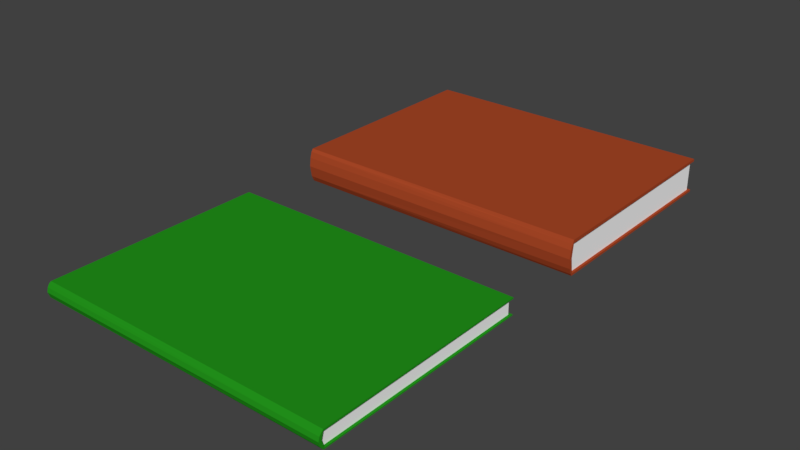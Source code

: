 # Source: SM_Books_001.blend  (saved by Blender 2.79.0; exported with 4.5.12 LTS)
import bpy
from mathutils import Matrix  # noqa: F401  (used for matrix-valued properties, if any)

bpy.ops.wm.read_factory_settings(use_empty=True)
scene = bpy.context.scene
scene.name = 'Scene'

# ---- collections
col_collection_1 = bpy.data.collections.new('Collection 1'); scene.collection.children.link(col_collection_1)

# ---- materials (node trees are filled in below, after node groups)
mat_material_001 = bpy.data.materials.new('Material.001')
mat_material_001.alpha_threshold = 0.0
mat_material_001.use_transparent_shadow = False
mat_material_001.diffuse_color = (1.0, 1.0, 1.0, 1.0)
mat_material_001.roughness = 0.5
mat_material_002 = bpy.data.materials.new('Material.002')
mat_material_002.alpha_threshold = 0.0
mat_material_002.use_transparent_shadow = False
mat_material_002.diffuse_color = (0.402, 0.06378, 0.0199, 1.0)
mat_material_002.roughness = 0.5
mat_material_003 = bpy.data.materials.new('Material.003')
mat_material_003.alpha_threshold = 0.0
mat_material_003.use_transparent_shadow = False
mat_material_003.diffuse_color = (0.0166, 0.2957, 0.01091, 1.0)
mat_material_003.roughness = 0.5

# ---- material node trees

# ---- world
world_world = bpy.data.worlds.new('World'); scene.world = world_world
world_world.color = (0.05088, 0.05088, 0.05088)
world_world.use_sun_shadow = False
world_world.sun_shadow_jitter_overblur = 0.0
world_world.cycles.sampling_method = 'MANUAL'

# ---- meshes
me_cube_002 = bpy.data.meshes.new('Cube.002')
me_cube_002.from_pydata([(-1.0, -1.0, -1.0), (-1.0, -1.0, 1.0), (-1.0, 1.0, -1.0), (-1.0, 1.0, 1.0), (1.0, -1.0, -1.0), (1.0, -1.0, 1.0), (1.0, 1.0, -1.0), (1.0, 1.0, 1.0), (1.0, -1.045, 0.02713), (-1.0, -1.045, -0.00927), (1.0, -1.035, 0.5051), (-1.0, -1.035, 0.4998), (-1.0, -1.027, -0.6616), (1.0, -1.033, -0.531), (1.0, 1.0, 0.8485), (-1.0, 1.0, 0.7902), (1.0, 1.0, -0.8797), (-1.0, 1.0, -0.808), (1.0, -1.013, -0.8671), (1.0, -1.016, 0.7984), (-1.0, -1.019, 0.845), (-1.0, -1.013, -0.859), (-1.0, 1.0, -1.0), (-1.0, -1.0, -1.0), (-1.0, -0.9946, 0.845), (-1.0, -1.0, 1.0), (-1.0, 1.0, 1.0), (-1.0, 1.0, -0.808), (-1.0, 1.0, 0.7902), (-1.0, -0.9867, -0.859), (-1.0, 1.0, 0.03972), (-1.0, -0.9946, 0.8443), (-1.0, -1.011, -0.008458), (-1.0, -0.9868, -0.8583), (-1.013, -1.019, 0.845), (-1.013, -1.0, 1.0), (-1.013, -1.027, -0.6616), (-1.013, -1.045, -0.00927), (-1.013, -1.035, 0.4998), (-1.013, -1.013, -0.859), (-1.013, -0.9946, 0.8443), (-1.013, -1.0, -1.0), (-1.013, -0.9868, -0.8583), (-1.013, 1.0, -1.0), (-1.013, -1.0, -1.0), (-1.013, -0.9946, 0.845), (-1.013, -1.0, 1.0), (-1.013, 1.0, 1.0), (-1.013, 1.0, -0.808), (-1.013, 1.0, 0.7902), (-1.013, -0.9867, -0.859), (-1.013, -1.011, -0.008458), (-1.0, 1.025, -0.808), (-1.0, 1.025, -1.0), (1.0, 1.025, -1.0), (-1.0, 1.025, 1.0), (1.0, 1.025, 1.0), (1.0, 1.025, -0.8797), (1.0, 1.025, 0.8485), (-1.0, 1.025, 0.7902), (-1.0, 1.025, -1.0), (-1.013, 1.025, -1.0), (-1.0, 1.025, -0.808), (-1.0, 1.025, 1.0), (-1.0, 1.025, 0.7902), (-1.013, 1.025, 1.0), (-1.013, 1.025, -0.808), (-1.013, 1.025, 0.7902), (1.002, -0.9995, 0.8008), (1.001, -0.9961, -0.8633), (1.0, 1.0, 0.006578), (1.0, -0.9999, 0.7988), (1.0, -1.016, 0.02684), (1.0, -0.9952, -0.8672), (1.016, 1.0, -0.8797), (1.016, 1.0, -1.0), (1.016, -1.0, -1.0), (1.016, 1.0, 1.0), (1.016, -1.0, 1.0), (1.016, -1.013, -0.8671), (1.016, -1.035, 0.5051), (1.016, -1.045, 0.02713), (1.016, -1.016, 0.7984), (1.016, -1.033, -0.531), (1.016, 1.0, 0.8485), (1.016, -0.9952, -0.8672), (1.016, -0.9999, 0.7988), (1.016, 1.025, -0.8797), (1.016, 1.025, -1.0), (1.016, 1.025, 1.0), (1.016, 1.025, 0.8485), (1.016, -1.016, 0.02684)], [], [(3, 15, 28, 26), (27, 22, 60, 62), (72, 71, 86, 91), (4, 18, 13, 12, 21, 0), (2, 6, 4, 0), (7, 3, 1, 5), (9, 8, 10, 11), (11, 10, 19, 5, 1, 20), (12, 13, 8, 9), (14, 15, 59, 58), (16, 17, 30, 15, 14, 70), (18, 4, 76, 79), (16, 73, 85, 74), (47, 26, 63, 65), (17, 33, 32, 30), (11, 20, 34, 38), (9, 11, 38, 37), (2, 0, 23, 22), (17, 2, 22, 27), (21, 33, 29), (20, 1, 35, 34), (15, 31, 24, 28), (1, 3, 26, 25), (30, 32, 31, 15), (29, 33, 17, 27), (15, 3, 55, 59), (25, 26, 47, 46), (24, 31, 20), (41, 39, 50, 44), (44, 50, 48, 43), (49, 45, 46, 47), (34, 35, 46, 45), (40, 51, 37, 38, 34), (51, 42, 39, 36, 37), (20, 31, 40, 34), (28, 24, 45, 49), (21, 12, 36, 39), (0, 21, 39, 41), (33, 21, 39, 42), (1, 25, 46, 35), (29, 27, 48, 50), (31, 32, 51, 40), (22, 23, 44, 43), (24, 20, 34, 45), (12, 9, 37, 36), (21, 29, 50, 39), (32, 33, 42, 51), (23, 0, 41, 44), (53, 52, 57, 54), (58, 59, 55, 56), (63, 64, 67, 65), (62, 60, 61, 66), (48, 27, 62, 66), (26, 28, 64, 63), (2, 17, 52, 53), (17, 16, 57, 52), (6, 2, 53, 54), (43, 48, 66, 61), (3, 7, 56, 55), (49, 47, 65, 67), (7, 5, 78, 77), (19, 10, 80, 82), (22, 43, 61, 60), (28, 49, 67, 64), (6, 54, 88, 75), (71, 72, 70, 14), (72, 73, 16, 70), (75, 74, 85, 79, 76), (79, 85, 91, 81, 83), (82, 86, 84, 77, 78), (74, 75, 88, 87), (77, 84, 90, 89), (81, 91, 86, 82, 80), (56, 7, 77, 89), (73, 72, 91, 85), (8, 13, 83, 81), (10, 8, 81, 80), (13, 18, 79, 83), (54, 57, 87, 88), (58, 56, 89, 90), (71, 14, 84, 86), (57, 16, 74, 87), (5, 19, 82, 78), (4, 6, 75, 76), (14, 58, 90, 84)])
me_cube_002.polygons.foreach_set('material_index', [2, 2, 2, 2, 2, 2, 2, 2, 2, 2, 0, 2, 2, 2, 0, 2, 2, 2, 2, 2, 2, 2, 2, 0, 2, 2, 2, 2, 2, 2, 2, 2, 2, 2, 2, 2, 2, 2, 2, 2, 2, 2, 2, 2, 2, 2, 2, 2, 2, 2, 2, 2, 2, 2, 2, 2, 2, 2, 2, 2, 2, 2, 2, 2, 2, 0, 0, 2, 2, 2, 2, 2, 2, 2, 2, 2, 2, 2, 2, 2, 2, 2, 2, 2, 2])
me_cube_002.materials.append(mat_material_001)
me_cube_002.materials.append(mat_material_002)
me_cube_002.materials.append(mat_material_003)
me_cube_002.use_remesh_preserve_volume = False
me_cube_002.use_remesh_preserve_attributes = False
me_cube_002.use_mirror_vertex_groups = False
me_cube_002.update()
me_cube_001 = bpy.data.meshes.new('Cube.001')
me_cube_001.from_pydata([(-1.0, -1.0, -1.0), (-1.0, -1.0, 1.0), (-1.0, 1.0, -1.0), (-1.0, 1.0, 1.0), (1.0, -1.0, -1.0), (1.0, -1.0, 1.0), (1.0, 1.0, -1.0), (1.0, 1.0, 1.0), (1.0, -1.045, 0.02713), (-1.0, -1.045, -0.00927), (1.0, -1.035, 0.5051), (-1.0, -1.035, 0.4998), (-1.0, -1.027, -0.6616), (1.0, -1.033, -0.531), (1.0, 1.0, 0.8485), (-1.0, 1.0, 0.7902), (1.0, 1.0, -0.8797), (-1.0, 1.0, -0.808), (1.0, -1.013, -0.8671), (1.0, -1.016, 0.7984), (-1.0, -1.019, 0.845), (-1.0, -1.013, -0.859), (-1.0, 1.0, -1.0), (-1.0, -1.0, -1.0), (-1.0, -0.9946, 0.845), (-1.0, -1.0, 1.0), (-1.0, 1.0, 1.0), (-1.0, 1.0, -0.808), (-1.0, 1.0, 0.7902), (-1.0, -0.9867, -0.859), (-1.0, 1.0, 0.03972), (-1.0, -0.9946, 0.8443), (-1.0, -1.011, -0.008458), (-1.0, -0.9868, -0.8583), (-1.013, -1.019, 0.845), (-1.013, -1.0, 1.0), (-1.013, -1.027, -0.6616), (-1.013, -1.045, -0.00927), (-1.013, -1.035, 0.4998), (-1.013, -1.013, -0.859), (-1.013, -0.9946, 0.8443), (-1.013, -1.0, -1.0), (-1.013, -0.9868, -0.8583), (-1.013, 1.0, -1.0), (-1.013, -1.0, -1.0), (-1.013, -0.9946, 0.845), (-1.013, -1.0, 1.0), (-1.013, 1.0, 1.0), (-1.013, 1.0, -0.808), (-1.013, 1.0, 0.7902), (-1.013, -0.9867, -0.859), (-1.013, -1.011, -0.008458), (-1.0, 1.025, -0.808), (-1.0, 1.025, -1.0), (1.0, 1.025, -1.0), (-1.0, 1.025, 1.0), (1.0, 1.025, 1.0), (1.0, 1.025, -0.8797), (1.0, 1.025, 0.8485), (-1.0, 1.025, 0.7902), (-1.0, 1.025, -1.0), (-1.013, 1.025, -1.0), (-1.0, 1.025, -0.808), (-1.0, 1.025, 1.0), (-1.0, 1.025, 0.7902), (-1.013, 1.025, 1.0), (-1.013, 1.025, -0.808), (-1.013, 1.025, 0.7902), (1.002, -0.9995, 0.8008), (1.001, -0.9961, -0.8633), (1.0, 1.0, 0.006578), (1.0, -0.9999, 0.7988), (1.0, -1.016, 0.02684), (1.0, -0.9952, -0.8672), (1.016, 1.0, -0.8797), (1.016, 1.0, -1.0), (1.016, -1.0, -1.0), (1.016, 1.0, 1.0), (1.016, -1.0, 1.0), (1.016, -1.013, -0.8671), (1.016, -1.035, 0.5051), (1.016, -1.045, 0.02713), (1.016, -1.016, 0.7984), (1.016, -1.033, -0.531), (1.016, 1.0, 0.8485), (1.016, -0.9952, -0.8672), (1.016, -0.9999, 0.7988), (1.016, 1.025, -0.8797), (1.016, 1.025, -1.0), (1.016, 1.025, 1.0), (1.016, 1.025, 0.8485), (1.016, -1.016, 0.02684)], [], [(3, 15, 28, 26), (27, 22, 60, 62), (72, 71, 86, 91), (4, 18, 13, 12, 21, 0), (2, 6, 4, 0), (7, 3, 1, 5), (9, 8, 10, 11), (11, 10, 19, 5, 1, 20), (12, 13, 8, 9), (14, 15, 59, 58), (16, 17, 30, 15, 14, 70), (18, 4, 76, 79), (16, 73, 85, 74), (47, 26, 63, 65), (17, 33, 32, 30), (11, 20, 34, 38), (9, 11, 38, 37), (2, 0, 23, 22), (17, 2, 22, 27), (21, 33, 29), (20, 1, 35, 34), (15, 31, 24, 28), (1, 3, 26, 25), (30, 32, 31, 15), (29, 33, 17, 27), (15, 3, 55, 59), (25, 26, 47, 46), (24, 31, 20), (41, 39, 50, 44), (44, 50, 48, 43), (49, 45, 46, 47), (34, 35, 46, 45), (40, 51, 37, 38, 34), (51, 42, 39, 36, 37), (20, 31, 40, 34), (28, 24, 45, 49), (21, 12, 36, 39), (0, 21, 39, 41), (33, 21, 39, 42), (1, 25, 46, 35), (29, 27, 48, 50), (31, 32, 51, 40), (22, 23, 44, 43), (24, 20, 34, 45), (12, 9, 37, 36), (21, 29, 50, 39), (32, 33, 42, 51), (23, 0, 41, 44), (53, 52, 57, 54), (58, 59, 55, 56), (63, 64, 67, 65), (62, 60, 61, 66), (48, 27, 62, 66), (26, 28, 64, 63), (2, 17, 52, 53), (17, 16, 57, 52), (6, 2, 53, 54), (43, 48, 66, 61), (3, 7, 56, 55), (49, 47, 65, 67), (7, 5, 78, 77), (19, 10, 80, 82), (22, 43, 61, 60), (28, 49, 67, 64), (6, 54, 88, 75), (71, 72, 70, 14), (72, 73, 16, 70), (75, 74, 85, 79, 76), (79, 85, 91, 81, 83), (82, 86, 84, 77, 78), (74, 75, 88, 87), (77, 84, 90, 89), (81, 91, 86, 82, 80), (56, 7, 77, 89), (73, 72, 91, 85), (8, 13, 83, 81), (10, 8, 81, 80), (13, 18, 79, 83), (54, 57, 87, 88), (58, 56, 89, 90), (71, 14, 84, 86), (57, 16, 74, 87), (5, 19, 82, 78), (4, 6, 75, 76), (14, 58, 90, 84)])
me_cube_001.polygons.foreach_set('material_index', [1, 1, 1, 1, 1, 1, 1, 1, 1, 1, 0, 1, 1, 1, 0, 1, 1, 1, 1, 1, 1, 1, 1, 0, 1, 1, 1, 1, 1, 1, 1, 1, 1, 1, 1, 1, 1, 1, 1, 1, 1, 1, 1, 1, 1, 1, 1, 1, 1, 1, 1, 1, 1, 1, 1, 1, 1, 1, 1, 1, 1, 1, 1, 1, 1, 0, 0, 1, 1, 1, 1, 1, 1, 1, 1, 1, 1, 1, 1, 1, 1, 1, 1, 1, 1])
me_cube_001.materials.append(mat_material_001)
me_cube_001.materials.append(mat_material_002)
me_cube_001.use_remesh_preserve_volume = False
me_cube_001.use_remesh_preserve_attributes = False
me_cube_001.use_mirror_vertex_groups = False
me_cube_001.update()

# ---- objects
ob_cube_001 = bpy.data.objects.new('Cube.001', me_cube_002)
ob_cube = bpy.data.objects.new('Cube', me_cube_001)

# ---- transforms, parenting, visibility, modifiers, constraints
ob_cube_001.location = (0.0, 1.047, 0.1047)
ob_cube_001.scale = (0.9848, 0.7132, 0.05502)
ob_cube_001.lineart.crease_threshold = 0.0
ob_cube.location = (0.0, 3.072, 0.1483)
ob_cube.scale = (0.9848, 0.7132, 0.1151)
ob_cube.lineart.crease_threshold = 0.0

# ---- collection membership
col_collection_1.objects.link(ob_cube_001)
col_collection_1.objects.link(ob_cube)

# ---- scene / render settings (as saved in the file)
scene.frame_start = 1; scene.frame_end = 250; scene.frame_set(1)
scene.render.engine = 'BLENDER_EEVEE_NEXT'
scene.render.resolution_percentage = 50
scene.render.dither_intensity = 0.0
scene.cycles.use_denoising = False
scene.cycles.samples = 128
scene.cycles.sampling_pattern = 'TABULATED_SOBOL'
scene.cycles.use_adaptive_sampling = False
scene.cycles.use_light_tree = False
scene.cycles.blur_glossy = 0.0
scene.cycles.sample_clamp_indirect = 0.0
scene.view_settings.view_transform = 'Standard'
bpy.context.view_layer.update()

# ---- added for rendering (the .blend has no active camera and no usable light): camera, sun
cam_auto = bpy.data.cameras.new('AutoCamera')
cam_auto.lens = 50.0
cam_auto.sensor_width = 36.0
cam_auto.clip_end = 1000.0
ob_auto_camera = bpy.data.objects.new('AutoCamera', cam_auto)
scene.collection.objects.link(ob_auto_camera)
ob_auto_camera.location = (3.73796, -2.43167, 3.13752)
ob_auto_camera.rotation_euler = (1.09748, -7.21219e-08, 0.694738)
scene.camera = ob_auto_camera
light_auto_sun = bpy.data.lights.new('AutoSun', 'SUN')
light_auto_sun.energy = 3.0
light_auto_sun.angle = 0.0523599
ob_auto_sun = bpy.data.objects.new('AutoSun', light_auto_sun)
scene.collection.objects.link(ob_auto_sun)
ob_auto_sun.rotation_euler = (0.872665, 0.174533, 0.523599)
bpy.context.view_layer.update()
